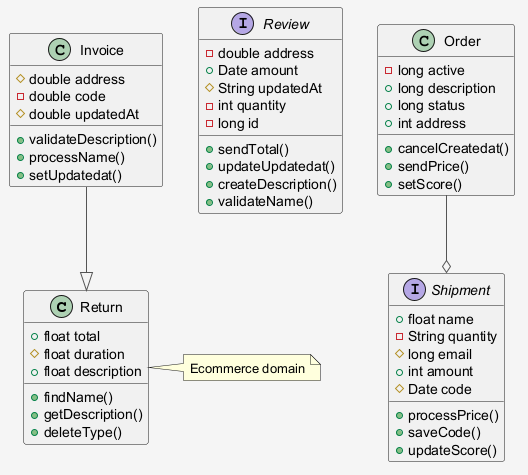

The diagram above was rendered by PlantUML. Its source (embedded in the PNG):
@startuml
skinparam shadowing false
skinparam backgroundColor #F5F5F5
skinparam ArrowColor #555555
class Return {
  +float total
  #float duration
  +float description
  +findName()
  +getDescription()
  +deleteType()
}
interface Review {
  -double address
  +Date amount
  #String updatedAt
  -int quantity
  -long id
  +sendTotal()
  +updateUpdatedat()
  +createDescription()
  +validateName()
}
interface Shipment {
  +float name
  -String quantity
  #long email
  +int amount
  #Date code
  +processPrice()
  +saveCode()
  +updateScore()
}
class Invoice {
  #double address
  -double code
  #double updatedAt
  +validateDescription()
  +processName()
  +setUpdatedat()
}
class Order {
  -long active
  +long description
  +long status
  +int address
  +cancelCreatedat()
  +sendPrice()
  +setScore()
}
Invoice --|> Return
Order --o Shipment
note right of Return : Ecommerce domain
@enduml